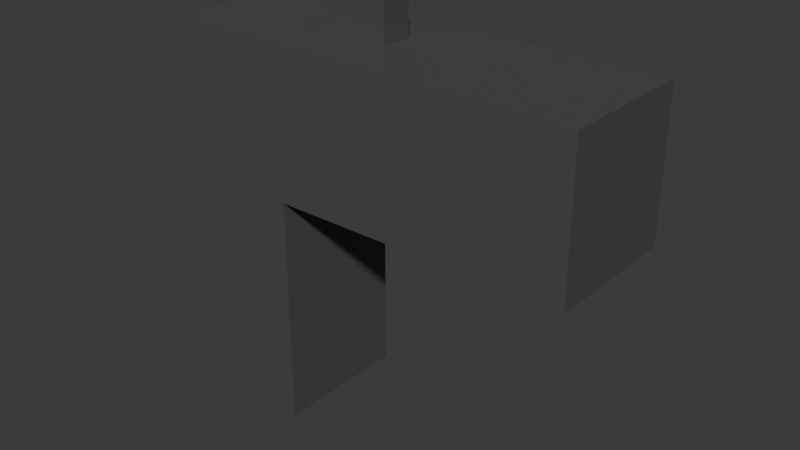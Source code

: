 # Source: gun.blend  (saved by Blender 5.1.30; exported with 4.5.12 LTS)
import bpy
from mathutils import Matrix  # noqa: F401  (used for matrix-valued properties, if any)

bpy.ops.wm.read_factory_settings(use_empty=True)
scene = bpy.context.scene
scene.name = 'Scene'

# ---- collections
col_collection = bpy.data.collections.new('Collection'); scene.collection.children.link(col_collection)

# ---- images (referenced by path relative to the original .blend; pixels are not part of the script)
import os
ASSET_DIR = os.environ.get("B2B_ASSET_DIR", "")  # directory of the original .blend (textures are referenced by path, not embedded)
HERE = os.path.dirname(os.path.abspath(__file__))  # packed textures are extracted next to this script under _unpacked/

def load_image(name, relpath, width, height, colorspace="sRGB"):
    """Load a texture the original file referenced (path relative to the .blend, or extracted next to this script)."""
    p = next((c for c in (os.path.join(HERE, relpath), os.path.join(ASSET_DIR, relpath)) if relpath and os.path.exists(c)), "")
    if p:
        img = bpy.data.images.load(p, check_existing=True)
        img.name = name
    else:  # same state as the original file: an image datablock whose file is absent (Cycles renders it pink)
        img = bpy.data.images.new(name, width, height)
        img.source = "FILE"
        img.filepath = "//" + (relpath or name)
    img.colorspace_settings.name = colorspace
    return img
img_ucupaint_material_color = load_image('Ucupaint Material Color', '_unpacked/Ucupaint_Material_Color.50d00529.png', 1024, 1024, 'sRGB')

# ---- materials (node trees are filled in below, after node groups)
mat_material = bpy.data.materials.new('Material')
mat_material.alpha_threshold = 0.0
mat_material.use_backface_culling_lightprobe_volume = False
mat_material.roughness = 0.5
mat_material.line_color = (0.0, 0.0, 0.0, 1.0)

# ---- material node trees
mat_material.use_nodes = True; mat_material.node_tree.nodes.clear()
_N = mat_material.node_tree.nodes; _L = mat_material.node_tree.links
n0 = _N.new('ShaderNodeOutputMaterial'); n0.name = 'Material Output'; n0.location = (660, 100)
n1 = _N.new('ShaderNodeBsdfPrincipled'); n1.name = 'Principled BSDF'; n1.location = (260, 100)
n1.inputs[5].default_value = (999.0, 999.0, 999.0)
n2 = _N.new('NodeFrame'); n2.name = 'Ucupaint Material Baked Textures'; n2.location = (0, 0)
n2.label = 'Ucupaint Material Baked Textures'
n2.width = 150
n3 = _N.new('ShaderNodeUVMap'); n3.name = 'UV Map 1YOT'; n3.location = (-220, 100)
n3.uv_map = 'UVMap'
n4 = _N.new('ShaderNodeTexImage'); n4.name = 'Image Texture 0WAW'; n4.location = (-40, 100)
n4.image = img_ucupaint_material_color
n3.parent = n2
n4.parent = n2
_L.new(n1.outputs[0], n0.inputs[0])
_L.new(n3.outputs[0], n4.inputs[0])
_L.new(n4.outputs[0], n1.inputs[0])
n0.is_active_output = True

# ---- world
world_world = bpy.data.worlds.new('World'); scene.world = world_world
world_world.use_nodes = True; world_world.node_tree.nodes.clear()
_N = world_world.node_tree.nodes; _L = world_world.node_tree.links
n0 = _N.new('ShaderNodeOutputWorld'); n0.name = 'World Output'; n0.location = (200, 100)
n1 = _N.new('ShaderNodeBackground'); n1.name = 'Background'; n1.location = (-200, 100)
n1.inputs[0].default_value = (0.05088, 0.05088, 0.05088, 1.0)
_L.new(n1.outputs[0], n0.inputs[0])
n0.is_active_output = True
world_world.color = (0.05088, 0.05088, 0.05088)
world_world.sun_shadow_jitter_overblur = 0.0

# ---- meshes
me_cube = bpy.data.meshes.new('Cube')
me_cube.from_pydata([(1.0, 1.0, 1.0), (1.0, 1.0, -1.0), (1.0, -1.0, 1.0), (1.0, -1.0, -1.0), (-1.0, 1.0, -1.0), (-1.0, -1.0, -1.0), (1.0, 1.0, 0.2285), (-1.0, -1.0, 0.2285), (1.0, -1.0, 0.2285), (-1.0, 1.0, 0.2285), (5.231, 1.0, 1.0), (5.231, -1.0, 1.0), (5.231, 1.0, 0.2285), (5.231, -1.0, 0.2285), (2.161, -1.0, 1.0), (2.161, 1.0, 1.0), (2.161, -1.0, 0.2285), (2.161, 1.0, 0.2285), (-1.0, 0.3333, -1.0), (-1.0, -0.3333, -1.0), (1.101, 0.2322, 1.0), (1.101, -0.2322, 1.0), (1.0, -0.3333, -1.0), (1.0, 0.3333, -1.0), (1.0, 0.3333, 0.2285), (1.0, -0.3333, 0.2285), (-1.0, -0.3333, 0.2285), (-1.0, 0.3333, 0.2285), (5.231, 0.3333, 1.0), (5.231, -0.3333, 1.0), (5.231, 0.3333, 0.2285), (5.231, -0.3333, 0.2285), (2.161, 0.3333, 0.2285), (2.161, -0.3333, 0.2285), (2.06, -0.2322, 1.0), (2.06, 0.2322, 1.0), (1.0, 0.3333, 1.0), (1.0, -0.3333, 1.0), (2.161, -0.3333, 1.0), (2.161, 0.3333, 1.0), (1.101, 0.2322, 1.21), (1.101, -0.2322, 1.21), (2.06, -0.2322, 1.21), (2.06, 0.2322, 1.21), (-1.0, 1.0, 0.8225), (-0.8225, 1.0, 1.0), (-0.8225, -1.0, 1.0), (-1.0, -1.0, 0.8225), (-0.8225, -0.3333, 1.0), (-1.0, -0.3333, 0.8225), (-1.0, 0.3333, 0.8225), (-0.8225, 0.3333, 1.0)], [], [(19, 22, 3, 5), (38, 14, 11, 29), (4, 9, 6, 1), (22, 25, 8, 3), (18, 27, 9, 4), (3, 8, 7, 5), (31, 29, 11, 13), (14, 16, 13, 11), (17, 15, 10, 12), (32, 17, 12, 30), (24, 6, 17, 32), (6, 0, 15, 17), (2, 8, 16, 14), (37, 2, 14, 38), (0, 36, 39, 15), (35, 20, 40, 43), (8, 25, 33, 16), (25, 24, 32, 33), (16, 33, 31, 13), (33, 32, 30, 31), (12, 10, 28, 30), (30, 28, 29, 31), (5, 7, 26, 19), (19, 26, 27, 18), (1, 6, 24, 23), (23, 24, 25, 22), (15, 39, 28, 10), (39, 38, 29, 28), (4, 1, 23, 18), (18, 23, 22, 19), (21, 20, 36, 37), (35, 34, 38, 39), (20, 35, 39, 36), (34, 21, 37, 38), (40, 41, 42, 43), (20, 21, 41, 40), (21, 34, 42, 41), (34, 35, 43, 42), (51, 45, 44, 50), (46, 48, 49, 47), (48, 51, 50, 49), (0, 45, 51, 36), (9, 44, 45, 0, 6), (27, 50, 44, 9), (7, 47, 49, 26), (8, 2, 46, 47, 7), (37, 48, 46, 2), (36, 51, 48, 37), (26, 49, 50, 27)])
_uv = me_cube.uv_layers.new(name='UVMap')
_uv.uv.foreach_set('vector', [0.125, 0.6667, 0.375, 0.6667, 0.375, 0.75, 0.125, 0.75, 0.625, 0.6667, 0.625, 0.75, 0.625, 0.75, 0.625, 0.6667, 0.375, 0.25, 0.5286, 0.25, 0.5286, 0.5, 0.375, 0.5, 0.375, 0.6667, 0.5286, 0.6667, 0.5286, 0.75, 0.375, 0.75, 0.375, 0.1667, 0.5286, 0.1667, 0.5286, 0.25, 0.375, 0.25, 0.375, 0.75, 0.5286, 0.75, 0.5286, 1.0, 0.375, 1.0, 0.5286, 0.6667, 0.625, 0.6667, 0.625, 0.75, 0.5286, 0.75, 0.625, 0.75, 0.5286, 0.75, 0.5286, 0.75, 0.625, 0.75, 0.5286, 0.5, 0.625, 0.5, 0.625, 0.5, 0.5286, 0.5, 0.5286, 0.5833, 0.5286, 0.5, 0.5286, 0.5, 0.5286, 0.5833, 0.5286, 0.5833, 0.5286, 0.5, 0.5286, 0.5, 0.5286, 0.5833, 0.5286, 0.5, 0.625, 0.5, 0.625, 0.5, 0.5286, 0.5, 0.625, 0.75, 0.5286, 0.75, 0.5286, 0.75, 0.625, 0.75, 0.625, 0.6667, 0.625, 0.75, 0.625, 0.75, 0.625, 0.6667, 0.625, 0.5, 0.625, 0.5833, 0.625, 0.5833, 0.625, 0.5, 0.625, 0.596, 0.625, 0.596, 0.625, 0.596, 0.625, 0.596, 0.5286, 0.75, 0.5286, 0.6667, 0.5286, 0.6667, 0.5286, 0.75, 0.5286, 0.6667, 0.5286, 0.5833, 0.5286, 0.5833, 0.5286, 0.6667, 0.5286, 0.75, 0.5286, 0.6667, 0.5286, 0.6667, 0.5286, 0.75, 0.5286, 0.6667, 0.5286, 0.5833, 0.5286, 0.5833, 0.5286, 0.6667, 0.5286, 0.5, 0.625, 0.5, 0.625, 0.5833, 0.5286, 0.5833, 0.5286, 0.5833, 0.625, 0.5833, 0.625, 0.6667, 0.5286, 0.6667, 0.375, 0.0, 0.5286, 0.0, 0.5286, 0.08333, 0.375, 0.08333, 0.375, 0.08333, 0.5286, 0.08333, 0.5286, 0.1667, 0.375, 0.1667, 0.375, 0.5, 0.5286, 0.5, 0.5286, 0.5833, 0.375, 0.5833, 0.375, 0.5833, 0.5286, 0.5833, 0.5286, 0.6667, 0.375, 0.6667, 0.625, 0.5, 0.625, 0.5833, 0.625, 0.5833, 0.625, 0.5, 0.625, 0.5833, 0.625, 0.6667, 0.625, 0.6667, 0.625, 0.5833, 0.125, 0.5, 0.375, 0.5, 0.375, 0.5833, 0.125, 0.5833, 0.125, 0.5833, 0.375, 0.5833, 0.375, 0.6667, 0.125, 0.6667, 0.625, 0.654, 0.625, 0.596, 0.625, 0.5833, 0.625, 0.6667, 0.625, 0.596, 0.625, 0.654, 0.625, 0.6667, 0.625, 0.5833, 0.625, 0.596, 0.625, 0.596, 0.625, 0.5833, 0.625, 0.5833, 0.625, 0.654, 0.625, 0.654, 0.625, 0.6667, 0.625, 0.6667, 0.625, 0.596, 0.625, 0.654, 0.625, 0.654, 0.625, 0.596, 0.625, 0.596, 0.625, 0.654, 0.625, 0.654, 0.625, 0.596, 0.625, 0.654, 0.625, 0.654, 0.625, 0.654, 0.625, 0.654, 0.625, 0.654, 0.625, 0.596, 0.625, 0.596, 0.625, 0.654, 0.625, 0.1667, 0.625, 0.2611, 0.6028, 0.25, 0.6028, 0.1667, 0.625, 0.0, 0.625, 0.08333, 0.6028, 0.08333, 0.6028, 0.0, 0.625, 0.08333, 0.625, 0.1667, 0.6028, 0.1667, 0.6028, 0.08333, 0.625, 0.5, 0.8528, 0.5, 0.8528, 0.5833, 0.625, 0.5833, 0.5286, 0.25, 0.6028, 0.25, 0.625, 0.2611, 0.625, 0.5, 0.5286, 0.5, 0.5286, 0.1667, 0.6028, 0.1667, 0.6028, 0.25, 0.5286, 0.25, 0.5286, 0.0, 0.6028, 0.0, 0.6028, 0.08333, 0.5286, 0.08333, 0.5286, 0.75, 0.625, 0.75, 0.625, 0.9778, 0.6028, 1.0, 0.5286, 1.0, 0.625, 0.6667, 0.8528, 0.6667, 0.8528, 0.75, 0.625, 0.75, 0.625, 0.5833, 0.8528, 0.5833, 0.8528, 0.6667, 0.625, 0.6667, 0.5286, 0.08333, 0.6028, 0.08333, 0.6028, 0.1667, 0.5286, 0.1667])
me_cube.materials.append(mat_material)
me_cube.use_mirror_vertex_groups = False
me_cube.use_paint_bone_selection = False
me_cube.use_paint_mask = True
me_cube.update()

# ---- objects
ob_cube = bpy.data.objects.new('Cube', me_cube)

# ---- transforms, parenting, visibility, modifiers, constraints
ob_cube.location = (0.0, 0.0, 0.0)
ob_cube.scale = (0.1441, 0.1441, 0.3956)
ob_cube.lock_rotations_4d = False
ob_cube.empty_display_type = 'ARROWS'
ob_cube.lineart.crease_threshold = 0.0

# ---- collection membership
col_collection.objects.link(ob_cube)

# ---- scene / render settings (as saved in the file)
scene.frame_start = 1; scene.frame_end = 250; scene.frame_set(1)
scene.render.engine = 'BLENDER_EEVEE_NEXT'
scene.render.bake_bias = 0.0
scene.render.bake_samples = 0
scene.cycles.sampling_pattern = 'TABULATED_SOBOL'
scene.eevee.use_volume_custom_range = False
bpy.context.view_layer.update()

# ---- added for rendering (the .blend has no active camera and no usable light): camera, sun
cam_auto = bpy.data.cameras.new('AutoCamera')
cam_auto.lens = 50.0
cam_auto.sensor_width = 36.0
cam_auto.clip_end = 1000.0
ob_auto_camera = bpy.data.objects.new('AutoCamera', cam_auto)
scene.collection.objects.link(ob_auto_camera)
ob_auto_camera.location = (1.49457, -1.4277, 0.993377)
ob_auto_camera.rotation_euler = (1.09748, -7.21219e-08, 0.694738)
scene.camera = ob_auto_camera
light_auto_sun = bpy.data.lights.new('AutoSun', 'SUN')
light_auto_sun.energy = 3.0
light_auto_sun.angle = 0.0523599
ob_auto_sun = bpy.data.objects.new('AutoSun', light_auto_sun)
scene.collection.objects.link(ob_auto_sun)
ob_auto_sun.rotation_euler = (0.872665, 0.174533, 0.523599)
bpy.context.view_layer.update()
